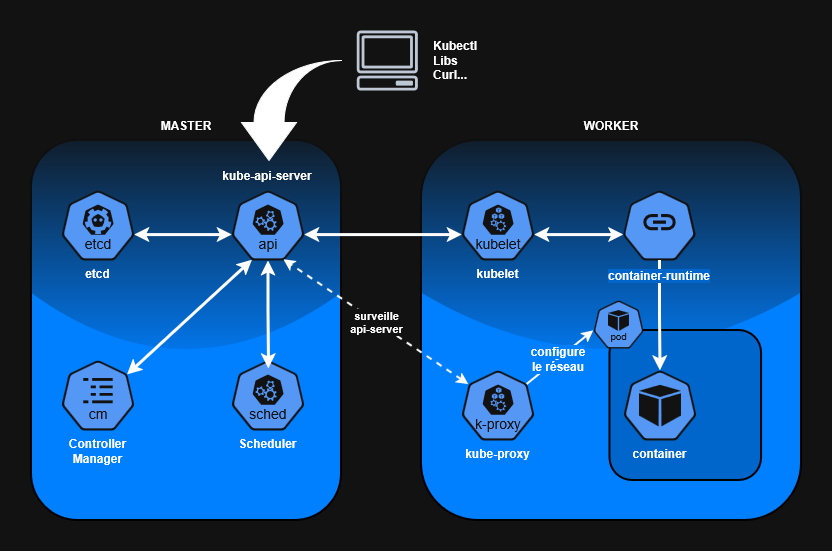

The diagram above was exported from draw.io. Its source (the exported page's mxGraphModel, read from the mxfile embedded in the PNG):
<mxGraphModel dx="2066" dy="1111" grid="1" gridSize="10" guides="1" tooltips="1" connect="1" arrows="1" fold="1" page="1" pageScale="1" pageWidth="827" pageHeight="1169" math="0" shadow="0">
  <root>
    <mxCell id="0" />
    <mxCell id="1" parent="0" />
    <mxCell id="u1fInhioXtQFeQsa88Iu-5" parent="1" style="rounded=1;whiteSpace=wrap;html=1;fillColor=light-dark(#FFFFFF,#007FFF);strokeColor=light-dark(#000000,#000000);strokeWidth=2;glass=1;" value="" vertex="1">
      <mxGeometry height="380" width="380" x="440" y="140" as="geometry" />
    </mxCell>
    <mxCell id="u1fInhioXtQFeQsa88Iu-9" parent="1" style="rounded=1;whiteSpace=wrap;html=1;fillColor=light-dark(#FFFFFF,#0066CC);strokeColor=light-dark(#000000,#000000);strokeWidth=2;" value="" vertex="1">
      <mxGeometry height="150" width="151.54" x="628.46" y="330" as="geometry" />
    </mxCell>
    <mxCell id="u1fInhioXtQFeQsa88Iu-4" parent="1" style="rounded=1;whiteSpace=wrap;html=1;fillColor=light-dark(#FFFFFF,#007FFF);strokeColor=light-dark(#000000,#000000);strokeWidth=2;glass=1;shadow=0;gradientColor=none;" value="" vertex="1">
      <mxGeometry height="380" width="310" x="50" y="140" as="geometry" />
    </mxCell>
    <mxCell id="uPpb--5eswCqABNTCzim-3" parent="1" style="aspect=fixed;sketch=0;html=1;dashed=0;whitespace=wrap;verticalLabelPosition=bottom;verticalAlign=top;fillColor=#2875E2;strokeColor=#ffffff;points=[[0.005,0.63,0],[0.1,0.2,0],[0.9,0.2,0],[0.5,0,0],[0.995,0.63,0],[0.72,0.99,0],[0.5,1,0],[0.28,0.99,0]];shape=mxgraph.kubernetes.icon2;kubernetesLabel=1;prIcon=api" value="" vertex="1">
      <mxGeometry height="70" width="72.92" x="250" y="190" as="geometry" />
    </mxCell>
    <mxCell id="uPpb--5eswCqABNTCzim-4" parent="1" style="aspect=fixed;sketch=0;html=1;dashed=0;whitespace=wrap;verticalLabelPosition=bottom;verticalAlign=top;fillColor=#2875E2;strokeColor=#ffffff;points=[[0.005,0.63,0],[0.1,0.2,0],[0.9,0.2,0],[0.5,0,0],[0.995,0.63,0],[0.72,0.99,0],[0.5,1,0],[0.28,0.99,0]];shape=mxgraph.kubernetes.icon2;kubernetesLabel=1;prIcon=cm" value="&lt;div&gt;&lt;b&gt;Controller&lt;/b&gt;&lt;/div&gt;&lt;div&gt;&lt;b&gt;Manager&lt;/b&gt;&lt;/div&gt;" vertex="1">
      <mxGeometry height="70" width="72.92" x="80" y="360" as="geometry" />
    </mxCell>
    <mxCell id="uPpb--5eswCqABNTCzim-5" parent="1" style="aspect=fixed;sketch=0;html=1;dashed=0;whitespace=wrap;verticalLabelPosition=bottom;verticalAlign=top;fillColor=#2875E2;strokeColor=#ffffff;points=[[0.005,0.63,0],[0.1,0.2,0],[0.9,0.2,0],[0.5,0,0],[0.995,0.63,0],[0.72,0.99,0],[0.5,1,0],[0.28,0.99,0]];shape=mxgraph.kubernetes.icon2;kubernetesLabel=1;prIcon=etcd" value="&lt;b&gt;etcd&lt;/b&gt;" vertex="1">
      <mxGeometry height="70" width="72.92" x="80" y="190" as="geometry" />
    </mxCell>
    <mxCell id="uPpb--5eswCqABNTCzim-6" parent="1" style="aspect=fixed;sketch=0;html=1;dashed=0;whitespace=wrap;verticalLabelPosition=bottom;verticalAlign=top;fillColor=#2875E2;strokeColor=#ffffff;points=[[0.005,0.63,0],[0.1,0.2,0],[0.9,0.2,0],[0.5,0,0],[0.995,0.63,0],[0.72,0.99,0],[0.5,1,0],[0.28,0.99,0]];shape=mxgraph.kubernetes.icon2;kubernetesLabel=1;prIcon=sched" value="&lt;b&gt;Scheduler&lt;/b&gt;" vertex="1">
      <mxGeometry height="70" width="72.92" x="250" y="360" as="geometry" />
    </mxCell>
    <mxCell id="uPpb--5eswCqABNTCzim-7" parent="1" style="aspect=fixed;sketch=0;html=1;dashed=0;whitespace=wrap;verticalLabelPosition=bottom;verticalAlign=top;fillColor=#2875E2;strokeColor=#ffffff;points=[[0.005,0.63,0],[0.1,0.2,0],[0.9,0.2,0],[0.5,0,0],[0.995,0.63,0],[0.72,0.99,0],[0.5,1,0],[0.28,0.99,0]];shape=mxgraph.kubernetes.icon2;kubernetesLabel=1;prIcon=kubelet" value="&lt;b&gt;kubelet&lt;/b&gt;" vertex="1">
      <mxGeometry height="70" width="72.92" x="480" y="190" as="geometry" />
    </mxCell>
    <mxCell id="uPpb--5eswCqABNTCzim-8" parent="1" style="aspect=fixed;sketch=0;html=1;dashed=0;whitespace=wrap;verticalLabelPosition=bottom;verticalAlign=top;fillColor=#2875E2;strokeColor=#ffffff;points=[[0.005,0.63,0],[0.1,0.2,0],[0.9,0.2,0],[0.5,0,0],[0.995,0.63,0],[0.72,0.99,0],[0.5,1,0],[0.28,0.99,0]];shape=mxgraph.kubernetes.icon2;kubernetesLabel=1;prIcon=k_proxy" value="&lt;b&gt;kube-proxy&lt;/b&gt;" vertex="1">
      <mxGeometry height="70" width="72.92" x="480" y="370" as="geometry" />
    </mxCell>
    <mxCell id="uPpb--5eswCqABNTCzim-9" parent="1" style="aspect=fixed;sketch=0;html=1;dashed=0;whitespace=wrap;verticalLabelPosition=bottom;verticalAlign=top;fillColor=#2875E2;strokeColor=#ffffff;points=[[0.005,0.63,0],[0.1,0.2,0],[0.9,0.2,0],[0.5,0,0],[0.995,0.63,0],[0.72,0.99,0],[0.5,1,0],[0.28,0.99,0]];shape=mxgraph.kubernetes.icon2;prIcon=pod" value="&lt;b&gt;container&lt;/b&gt;" vertex="1">
      <mxGeometry height="70" width="72.92" x="642" y="370" as="geometry" />
    </mxCell>
    <mxCell id="uPpb--5eswCqABNTCzim-10" parent="1" style="aspect=fixed;sketch=0;html=1;dashed=0;whitespace=wrap;verticalLabelPosition=bottom;verticalAlign=top;fillColor=#2875E2;strokeColor=#ffffff;points=[[0.005,0.63,0],[0.1,0.2,0],[0.9,0.2,0],[0.5,0,0],[0.995,0.63,0],[0.72,0.99,0],[0.5,1,0],[0.28,0.99,0]];shape=mxgraph.kubernetes.icon2;prIcon=crb" value="" vertex="1">
      <mxGeometry height="70" width="72.92" x="641.46" y="190" as="geometry" />
    </mxCell>
    <mxCell id="u1fInhioXtQFeQsa88Iu-6" parent="1" style="text;html=1;whiteSpace=wrap;strokeColor=none;fillColor=none;align=center;verticalAlign=middle;rounded=0;autosize=1;resizable=0;" value="&lt;b&gt;MASTER&lt;/b&gt;" vertex="1">
      <mxGeometry height="30" width="70" x="170" y="110" as="geometry" />
    </mxCell>
    <mxCell id="u1fInhioXtQFeQsa88Iu-7" parent="1" style="text;html=1;whiteSpace=wrap;strokeColor=none;fillColor=none;align=center;verticalAlign=middle;rounded=0;autosize=1;resizable=0;" value="&lt;b&gt;WORKER&lt;/b&gt;" vertex="1">
      <mxGeometry height="30" width="80" x="590" y="110" as="geometry" />
    </mxCell>
    <mxCell id="u1fInhioXtQFeQsa88Iu-8" parent="1" style="aspect=fixed;sketch=0;html=1;dashed=0;whitespace=wrap;verticalLabelPosition=bottom;verticalAlign=top;fillColor=#2875E2;strokeColor=#ffffff;points=[[0.005,0.63,0],[0.1,0.2,0],[0.9,0.2,0],[0.5,0,0],[0.995,0.63,0],[0.72,0.99,0],[0.5,1,0],[0.28,0.99,0]];shape=mxgraph.kubernetes.icon2;kubernetesLabel=1;prIcon=pod" value="" vertex="1">
      <mxGeometry height="48" width="50" x="612" y="300" as="geometry" />
    </mxCell>
    <mxCell id="u1fInhioXtQFeQsa88Iu-17" edge="1" parent="1" source="uPpb--5eswCqABNTCzim-3" style="edgeStyle=orthogonalEdgeStyle;rounded=0;orthogonalLoop=1;jettySize=auto;html=1;exitX=0.995;exitY=0.63;exitDx=0;exitDy=0;exitPerimeter=0;entryX=0.005;entryY=0.63;entryDx=0;entryDy=0;entryPerimeter=0;startArrow=classic;startFill=1;strokeWidth=3;" target="uPpb--5eswCqABNTCzim-7">
      <mxGeometry relative="1" as="geometry" />
    </mxCell>
    <mxCell id="u1fInhioXtQFeQsa88Iu-18" edge="1" parent="1" source="uPpb--5eswCqABNTCzim-3" style="edgeStyle=orthogonalEdgeStyle;rounded=0;orthogonalLoop=1;jettySize=auto;html=1;exitX=0.005;exitY=0.63;exitDx=0;exitDy=0;exitPerimeter=0;entryX=0.995;entryY=0.63;entryDx=0;entryDy=0;entryPerimeter=0;strokeWidth=3;startArrow=classic;startFill=1;" target="uPpb--5eswCqABNTCzim-5">
      <mxGeometry relative="1" as="geometry" />
    </mxCell>
    <mxCell id="u1fInhioXtQFeQsa88Iu-19" edge="1" parent="1" source="uPpb--5eswCqABNTCzim-3" style="edgeStyle=orthogonalEdgeStyle;rounded=0;orthogonalLoop=1;jettySize=auto;html=1;exitX=0.5;exitY=1;exitDx=0;exitDy=0;exitPerimeter=0;entryX=0.507;entryY=0.114;entryDx=0;entryDy=0;entryPerimeter=0;strokeWidth=3;startArrow=classic;startFill=1;" target="uPpb--5eswCqABNTCzim-6">
      <mxGeometry relative="1" as="geometry" />
    </mxCell>
    <mxCell id="u1fInhioXtQFeQsa88Iu-20" edge="1" parent="1" source="uPpb--5eswCqABNTCzim-3" style="rounded=0;orthogonalLoop=1;jettySize=auto;html=1;exitX=0.28;exitY=0.99;exitDx=0;exitDy=0;exitPerimeter=0;entryX=0.9;entryY=0.2;entryDx=0;entryDy=0;entryPerimeter=0;strokeWidth=3;startArrow=classic;startFill=1;" target="uPpb--5eswCqABNTCzim-4">
      <mxGeometry relative="1" as="geometry" />
    </mxCell>
    <mxCell id="u1fInhioXtQFeQsa88Iu-21" edge="1" parent="1" source="uPpb--5eswCqABNTCzim-7" style="edgeStyle=orthogonalEdgeStyle;rounded=0;orthogonalLoop=1;jettySize=auto;html=1;exitX=0.995;exitY=0.63;exitDx=0;exitDy=0;exitPerimeter=0;entryX=0.005;entryY=0.63;entryDx=0;entryDy=0;entryPerimeter=0;strokeWidth=3;startArrow=classic;startFill=1;" target="uPpb--5eswCqABNTCzim-10">
      <mxGeometry relative="1" as="geometry" />
    </mxCell>
    <mxCell id="u1fInhioXtQFeQsa88Iu-22" edge="1" parent="1" source="uPpb--5eswCqABNTCzim-8" style="rounded=0;orthogonalLoop=1;jettySize=auto;html=1;exitX=0.1;exitY=0.2;exitDx=0;exitDy=0;exitPerimeter=0;entryX=0.72;entryY=0.99;entryDx=0;entryDy=0;entryPerimeter=0;strokeWidth=2;startArrow=classic;startFill=1;dashed=1;" target="uPpb--5eswCqABNTCzim-3" value="&lt;div&gt;&lt;b&gt;surveille&lt;/b&gt;&lt;/div&gt;&lt;div&gt;&lt;b&gt;api-server&lt;/b&gt;&lt;/div&gt;">
      <mxGeometry relative="1" as="geometry" />
    </mxCell>
    <mxCell id="u1fInhioXtQFeQsa88Iu-24" edge="1" parent="1" source="uPpb--5eswCqABNTCzim-10" style="edgeStyle=orthogonalEdgeStyle;rounded=0;orthogonalLoop=1;jettySize=auto;html=1;exitX=0.5;exitY=1;exitDx=0;exitDy=0;exitPerimeter=0;entryX=0.5;entryY=0;entryDx=0;entryDy=0;entryPerimeter=0;strokeWidth=3;" target="uPpb--5eswCqABNTCzim-9">
      <mxGeometry relative="1" as="geometry" />
    </mxCell>
    <mxCell id="u1fInhioXtQFeQsa88Iu-25" edge="1" parent="1" source="uPpb--5eswCqABNTCzim-8" style="rounded=0;orthogonalLoop=1;jettySize=auto;html=1;exitX=0.9;exitY=0.2;exitDx=0;exitDy=0;exitPerimeter=0;entryX=0.005;entryY=0.63;entryDx=0;entryDy=0;entryPerimeter=0;strokeWidth=2;" target="u1fInhioXtQFeQsa88Iu-8" value="">
      <mxGeometry relative="1" as="geometry" />
    </mxCell>
    <mxCell id="u1fInhioXtQFeQsa88Iu-28" parent="1" style="text;html=1;whiteSpace=wrap;strokeColor=none;fillColor=none;align=center;verticalAlign=middle;rounded=0;autosize=1;resizable=0;" value="&lt;b&gt;kube-api-server&lt;/b&gt;" vertex="1">
      <mxGeometry height="30" width="110" x="231.46" y="160" as="geometry" />
    </mxCell>
    <mxCell id="u1fInhioXtQFeQsa88Iu-29" parent="1" style="text;html=1;whiteSpace=wrap;strokeColor=none;fillColor=none;align=center;verticalAlign=middle;rounded=0;autosize=1;resizable=0;" value="&lt;b style=&quot;background-color: light-dark(rgb(255, 255, 255), rgb(0, 102, 204));&quot;&gt;container-runtime&lt;/b&gt;" vertex="1">
      <mxGeometry height="30" width="130" x="613.4599999999999" y="260" as="geometry" />
    </mxCell>
    <mxCell id="4q2UARRYCW_sPTm7XLrR-2" parent="1" style="text;html=1;whiteSpace=wrap;strokeColor=none;fillColor=none;align=center;verticalAlign=middle;rounded=0;autosize=1;resizable=0;" value="&lt;div&gt;&lt;br&gt;&lt;/div&gt;" vertex="1">
      <mxGeometry height="30" width="20" x="568" y="345" as="geometry" />
    </mxCell>
    <mxCell id="4q2UARRYCW_sPTm7XLrR-3" parent="1" style="text;html=1;whiteSpace=wrap;strokeColor=none;fillColor=none;align=center;verticalAlign=middle;rounded=0;autosize=1;resizable=0;" value="&lt;div&gt;&lt;span style=&quot;background-color: light-dark(rgb(255, 255, 255), rgb(0, 127, 255));&quot;&gt;&lt;b&gt;configure&lt;/b&gt;&lt;/span&gt;&lt;/div&gt;&lt;div&gt;&lt;span style=&quot;background-color: light-dark(rgb(255, 255, 255), rgb(0, 127, 255));&quot;&gt;&lt;b&gt;le réseau&lt;/b&gt;&lt;/span&gt;&lt;/div&gt;" vertex="1">
      <mxGeometry height="40" width="80" x="537" y="339" as="geometry" />
    </mxCell>
    <mxCell id="4q2UARRYCW_sPTm7XLrR-4" parent="1" style="html=1;shadow=0;dashed=0;align=center;verticalAlign=middle;shape=mxgraph.arrows2.jumpInArrow;dy=15;dx=38;arrowHead=55;direction=north;fillColor=light-dark(#FFFFFF,#FFFFFF);flipV=1;legacyAnchorPoints=0;" value="" vertex="1">
      <mxGeometry height="100" width="100" x="260" y="60" as="geometry" />
    </mxCell>
    <mxCell id="4q2UARRYCW_sPTm7XLrR-5" parent="1" style="sketch=0;outlineConnect=0;fontColor=#232F3E;gradientColor=none;fillColor=#232F3D;strokeColor=none;dashed=0;verticalLabelPosition=bottom;verticalAlign=top;align=center;html=1;fontSize=12;fontStyle=0;aspect=fixed;pointerEvents=1;shape=mxgraph.aws4.client;" value="" vertex="1">
      <mxGeometry height="60" width="61.58" x="375" y="30" as="geometry" />
    </mxCell>
    <mxCell id="4q2UARRYCW_sPTm7XLrR-6" parent="1" style="text;html=1;whiteSpace=wrap;strokeColor=none;fillColor=none;align=left;verticalAlign=middle;rounded=0;autosize=1;resizable=0;" value="&lt;div align=&quot;left&quot;&gt;&lt;b&gt;Kubectl&lt;/b&gt;&lt;/div&gt;&lt;div align=&quot;left&quot;&gt;&lt;b&gt;Libs&lt;/b&gt;&lt;/div&gt;&lt;div align=&quot;left&quot;&gt;&lt;b&gt;Curl...&lt;/b&gt;&lt;/div&gt;" vertex="1">
      <mxGeometry height="60" width="70" x="450" y="30" as="geometry" />
    </mxCell>
  </root>
</mxGraphModel>